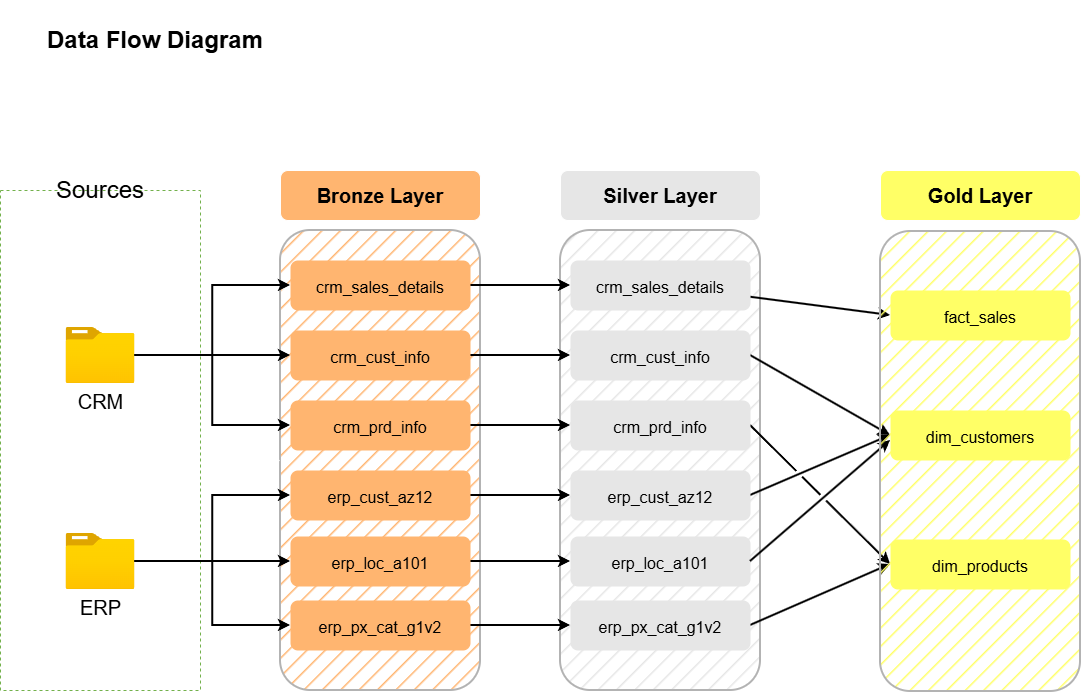

The diagram above was exported from draw.io. Its source (the exported page's mxGraphModel, read from the mxfile embedded in the PNG):
<mxGraphModel dx="1213" dy="643" grid="1" gridSize="10" guides="1" tooltips="1" connect="1" arrows="1" fold="1" page="1" pageScale="1" pageWidth="1920" pageHeight="1200" background="light-dark(#FFFFFF,#FFFFFF)" math="0" shadow="0">
  <root>
    <mxCell id="0" />
    <mxCell id="1" parent="0" />
    <mxCell id="SgNWtt1HdUzaPYTx8c-q-12" parent="1" style="rounded=1;whiteSpace=wrap;html=1;fillColor=light-dark(#FFFFFF,#FFB570);strokeColor=light-dark(#000000,#B3B3B3);fillStyle=hatch;strokeWidth=2;" value="" vertex="1">
      <mxGeometry height="460" width="200" x="330" y="280" as="geometry" />
    </mxCell>
    <mxCell id="Lx65ASUf-Zt64p5cjJv8-1" parent="1" style="rounded=1;whiteSpace=wrap;html=1;fillColor=light-dark(#FFFFFF,#E6E6E6);strokeColor=light-dark(#000000,#B3B3B3);fillStyle=hatch;strokeWidth=2;" value="" vertex="1">
      <mxGeometry height="460" width="200" x="610" y="280" as="geometry" />
    </mxCell>
    <mxCell id="SgNWtt1HdUzaPYTx8c-q-2" parent="1" style="text;html=1;whiteSpace=wrap;strokeColor=none;fillColor=none;align=center;verticalAlign=middle;rounded=0;fontColor=light-dark(#000000,#000000);fontSize=24;" value="&lt;b&gt;&lt;font&gt;Data Flow Diagram&lt;/font&gt;&lt;/b&gt;" vertex="1">
      <mxGeometry height="80" width="250" x="80" y="50" as="geometry" />
    </mxCell>
    <mxCell id="SgNWtt1HdUzaPYTx8c-q-8" parent="1" style="rounded=0;whiteSpace=wrap;html=1;fillColor=none;fontColor=#ffffff;strokeColor=#2D7600;fillStyle=auto;dashed=1;strokeWidth=1;fontSize=3;" value="" vertex="1">
      <mxGeometry height="500" width="200" x="50" y="240" as="geometry" />
    </mxCell>
    <mxCell id="SgNWtt1HdUzaPYTx8c-q-21" edge="1" parent="1" source="SgNWtt1HdUzaPYTx8c-q-10" style="edgeStyle=orthogonalEdgeStyle;rounded=0;orthogonalLoop=1;jettySize=auto;html=1;" target="SgNWtt1HdUzaPYTx8c-q-12">
      <mxGeometry relative="1" as="geometry" />
    </mxCell>
    <mxCell id="SgNWtt1HdUzaPYTx8c-q-24" edge="1" parent="1" source="SgNWtt1HdUzaPYTx8c-q-10" style="edgeStyle=orthogonalEdgeStyle;rounded=0;orthogonalLoop=1;jettySize=auto;html=1;entryX=0;entryY=0.5;entryDx=0;entryDy=0;" target="SgNWtt1HdUzaPYTx8c-q-16">
      <mxGeometry relative="1" as="geometry" />
    </mxCell>
    <mxCell id="SgNWtt1HdUzaPYTx8c-q-30" edge="1" parent="1" source="SgNWtt1HdUzaPYTx8c-q-10" style="edgeStyle=orthogonalEdgeStyle;rounded=0;orthogonalLoop=1;jettySize=auto;html=1;strokeColor=light-dark(#000000,#000000);strokeWidth=2;entryX=0;entryY=0.5;entryDx=0;entryDy=0;" target="SgNWtt1HdUzaPYTx8c-q-19">
      <mxGeometry relative="1" as="geometry" />
    </mxCell>
    <mxCell id="SgNWtt1HdUzaPYTx8c-q-10" parent="1" style="image;aspect=fixed;html=1;points=[];align=center;fontSize=20;image=img/lib/azure2/general/Folder_Blank.svg;labelBackgroundColor=none;fontColor=light-dark(#000000,#000000);" value="CRM" vertex="1">
      <mxGeometry height="56.00000000000001" width="69" x="115.5" y="377" as="geometry" />
    </mxCell>
    <mxCell id="SgNWtt1HdUzaPYTx8c-q-38" edge="1" parent="1" source="SgNWtt1HdUzaPYTx8c-q-11" style="edgeStyle=orthogonalEdgeStyle;rounded=0;orthogonalLoop=1;jettySize=auto;html=1;entryX=0;entryY=0.5;entryDx=0;entryDy=0;strokeColor=light-dark(#000000,#000000);strokeWidth=2;" target="SgNWtt1HdUzaPYTx8c-q-34">
      <mxGeometry relative="1" as="geometry" />
    </mxCell>
    <mxCell id="SgNWtt1HdUzaPYTx8c-q-11" parent="1" style="image;aspect=fixed;html=1;points=[];align=center;fontSize=20;image=img/lib/azure2/general/Folder_Blank.svg;labelBackgroundColor=none;fontColor=light-dark(#000000,#000000);" value="ERP" vertex="1">
      <mxGeometry height="56.00000000000001" width="69" x="115.5" y="583" as="geometry" />
    </mxCell>
    <mxCell id="Lx65ASUf-Zt64p5cjJv8-9" edge="1" parent="1" source="SgNWtt1HdUzaPYTx8c-q-16" style="edgeStyle=orthogonalEdgeStyle;rounded=0;orthogonalLoop=1;jettySize=auto;html=1;entryX=0;entryY=0.5;entryDx=0;entryDy=0;strokeWidth=2;strokeColor=light-dark(#000000,#000000);" target="Lx65ASUf-Zt64p5cjJv8-2">
      <mxGeometry relative="1" as="geometry" />
    </mxCell>
    <mxCell id="SgNWtt1HdUzaPYTx8c-q-16" parent="1" style="text;html=1;whiteSpace=wrap;strokeColor=none;fillColor=light-dark(#FFFFFF,#FFB570);align=center;verticalAlign=middle;rounded=1;fontColor=light-dark(#000000,#000000);fontSize=20;" value="&lt;font style=&quot;font-size: 16px;&quot;&gt;crm_sales_details&lt;/font&gt;" vertex="1">
      <mxGeometry height="50" width="180" x="340" y="310" as="geometry" />
    </mxCell>
    <mxCell id="SgNWtt1HdUzaPYTx8c-q-17" parent="1" style="text;html=1;whiteSpace=wrap;strokeColor=default;fillColor=light-dark(#FFFFFF,#FFB570);align=center;verticalAlign=middle;rounded=1;fontColor=light-dark(#000000,#000000);fontSize=20;" value="&lt;b&gt;Bronze Layer&lt;/b&gt;" vertex="1">
      <mxGeometry height="50" width="200" x="330" y="220" as="geometry" />
    </mxCell>
    <mxCell id="Lx65ASUf-Zt64p5cjJv8-11" edge="1" parent="1" source="SgNWtt1HdUzaPYTx8c-q-18" style="edgeStyle=orthogonalEdgeStyle;rounded=0;orthogonalLoop=1;jettySize=auto;html=1;entryX=0;entryY=0.5;entryDx=0;entryDy=0;labelBackgroundColor=none;fontColor=light-dark(#000000,#000000);strokeWidth=2;strokeColor=light-dark(#000000,#000000);" target="Lx65ASUf-Zt64p5cjJv8-4">
      <mxGeometry relative="1" as="geometry" />
    </mxCell>
    <mxCell id="SgNWtt1HdUzaPYTx8c-q-18" parent="1" style="text;html=1;whiteSpace=wrap;strokeColor=none;fillColor=light-dark(#FFFFFF,#FFB570);align=center;verticalAlign=middle;rounded=1;fontColor=light-dark(#000000,#000000);fontSize=20;" value="&lt;font style=&quot;font-size: 16px;&quot;&gt;crm_cust_info&lt;/font&gt;" vertex="1">
      <mxGeometry height="50" width="180" x="340" y="380" as="geometry" />
    </mxCell>
    <mxCell id="Lx65ASUf-Zt64p5cjJv8-13" edge="1" parent="1" source="SgNWtt1HdUzaPYTx8c-q-19" style="edgeStyle=orthogonalEdgeStyle;rounded=0;orthogonalLoop=1;jettySize=auto;html=1;entryX=0;entryY=0.5;entryDx=0;entryDy=0;strokeWidth=2;strokeColor=light-dark(#000000,#000000);" target="Lx65ASUf-Zt64p5cjJv8-5">
      <mxGeometry relative="1" as="geometry" />
    </mxCell>
    <mxCell id="SgNWtt1HdUzaPYTx8c-q-19" parent="1" style="text;html=1;whiteSpace=wrap;strokeColor=none;fillColor=light-dark(#FFFFFF,#FFB570);align=center;verticalAlign=middle;rounded=1;fontColor=light-dark(#000000,#000000);fontSize=20;" value="&lt;font style=&quot;font-size: 16px;&quot;&gt;crm_prd_info&lt;/font&gt;" vertex="1">
      <mxGeometry height="50" width="180" x="340" y="450" as="geometry" />
    </mxCell>
    <mxCell id="SgNWtt1HdUzaPYTx8c-q-26" edge="1" parent="1" source="SgNWtt1HdUzaPYTx8c-q-10" style="edgeStyle=orthogonalEdgeStyle;rounded=0;orthogonalLoop=1;jettySize=auto;html=1;entryX=0;entryY=0.5;entryDx=0;entryDy=0;strokeColor=light-dark(#000000,#000000);startArrow=none;startFill=0;strokeWidth=2;" target="SgNWtt1HdUzaPYTx8c-q-16">
      <mxGeometry relative="1" as="geometry" />
    </mxCell>
    <mxCell id="Lx65ASUf-Zt64p5cjJv8-15" edge="1" parent="1" source="SgNWtt1HdUzaPYTx8c-q-34" style="edgeStyle=orthogonalEdgeStyle;rounded=0;orthogonalLoop=1;jettySize=auto;html=1;entryX=0;entryY=0.5;entryDx=0;entryDy=0;strokeWidth=2;strokeColor=light-dark(#000000,#000000);" target="Lx65ASUf-Zt64p5cjJv8-6">
      <mxGeometry relative="1" as="geometry" />
    </mxCell>
    <mxCell id="SgNWtt1HdUzaPYTx8c-q-34" parent="1" style="text;html=1;whiteSpace=wrap;strokeColor=none;fillColor=light-dark(#FFFFFF,#FFB570);align=center;verticalAlign=middle;rounded=1;fontColor=light-dark(#000000,#000000);fontSize=20;" value="&lt;font style=&quot;font-size: 16px;&quot;&gt;erp_loc_a101&lt;/font&gt;" vertex="1">
      <mxGeometry height="50" width="180" x="340" y="586" as="geometry" />
    </mxCell>
    <mxCell id="Lx65ASUf-Zt64p5cjJv8-16" edge="1" parent="1" source="SgNWtt1HdUzaPYTx8c-q-35" style="edgeStyle=orthogonalEdgeStyle;rounded=0;orthogonalLoop=1;jettySize=auto;html=1;exitX=1;exitY=0.5;exitDx=0;exitDy=0;entryX=0;entryY=0.5;entryDx=0;entryDy=0;strokeWidth=2;strokeColor=light-dark(#000000,#000000);" target="Lx65ASUf-Zt64p5cjJv8-7">
      <mxGeometry relative="1" as="geometry" />
    </mxCell>
    <mxCell id="SgNWtt1HdUzaPYTx8c-q-35" parent="1" style="text;html=1;whiteSpace=wrap;strokeColor=none;fillColor=light-dark(#FFFFFF,#FFB570);align=center;verticalAlign=middle;rounded=1;fontColor=light-dark(#000000,#000000);fontSize=20;" value="&lt;font style=&quot;font-size: 16px;&quot;&gt;erp_px_cat_g1v2&lt;/font&gt;" vertex="1">
      <mxGeometry height="50" width="180" x="340" y="650" as="geometry" />
    </mxCell>
    <mxCell id="Lx65ASUf-Zt64p5cjJv8-14" edge="1" parent="1" source="SgNWtt1HdUzaPYTx8c-q-36" style="edgeStyle=orthogonalEdgeStyle;rounded=0;orthogonalLoop=1;jettySize=auto;html=1;entryX=0;entryY=0.5;entryDx=0;entryDy=0;strokeWidth=2;strokeColor=light-dark(#000000,#000000);" target="Lx65ASUf-Zt64p5cjJv8-8">
      <mxGeometry relative="1" as="geometry" />
    </mxCell>
    <mxCell id="SgNWtt1HdUzaPYTx8c-q-36" parent="1" style="text;html=1;whiteSpace=wrap;strokeColor=none;fillColor=light-dark(#FFFFFF,#FFB570);align=center;verticalAlign=middle;rounded=1;fontColor=light-dark(#000000,#000000);fontSize=20;" value="&lt;font style=&quot;font-size: 16px;&quot;&gt;erp_cust_az12&lt;/font&gt;" vertex="1">
      <mxGeometry height="50" width="180" x="340" y="520" as="geometry" />
    </mxCell>
    <mxCell id="SgNWtt1HdUzaPYTx8c-q-37" edge="1" parent="1" source="SgNWtt1HdUzaPYTx8c-q-11" style="edgeStyle=orthogonalEdgeStyle;rounded=0;orthogonalLoop=1;jettySize=auto;html=1;entryX=0;entryY=0.5;entryDx=0;entryDy=0;strokeWidth=2;strokeColor=light-dark(#000000,#000000);" target="SgNWtt1HdUzaPYTx8c-q-36">
      <mxGeometry relative="1" as="geometry" />
    </mxCell>
    <mxCell id="SgNWtt1HdUzaPYTx8c-q-39" edge="1" parent="1" source="SgNWtt1HdUzaPYTx8c-q-11" style="edgeStyle=orthogonalEdgeStyle;rounded=0;orthogonalLoop=1;jettySize=auto;html=1;entryX=0;entryY=0.5;entryDx=0;entryDy=0;strokeWidth=2;strokeColor=light-dark(#000000,#000000);" target="SgNWtt1HdUzaPYTx8c-q-35">
      <mxGeometry relative="1" as="geometry" />
    </mxCell>
    <mxCell id="SgNWtt1HdUzaPYTx8c-q-40" edge="1" parent="1" style="edgeStyle=orthogonalEdgeStyle;rounded=0;orthogonalLoop=1;jettySize=auto;html=1;strokeWidth=2;strokeColor=light-dark(#000000,#000000);" target="SgNWtt1HdUzaPYTx8c-q-18">
      <mxGeometry relative="1" as="geometry">
        <Array as="points" />
        <mxPoint x="184.5" y="405" as="sourcePoint" />
        <mxPoint x="340" y="402" as="targetPoint" />
      </mxGeometry>
    </mxCell>
    <mxCell id="lh_K-_j2hYzwdGJjYDRP-10" edge="1" parent="1" source="Lx65ASUf-Zt64p5cjJv8-2" style="rounded=0;orthogonalLoop=1;jettySize=auto;html=1;entryX=0;entryY=0.5;entryDx=0;entryDy=0;strokeWidth=2;strokeColor=light-dark(#000000,#000000);jumpStyle=gap;" target="lh_K-_j2hYzwdGJjYDRP-2">
      <mxGeometry relative="1" as="geometry" />
    </mxCell>
    <mxCell id="Lx65ASUf-Zt64p5cjJv8-2" parent="1" style="text;html=1;whiteSpace=wrap;strokeColor=none;fillColor=light-dark(#FFFFFF,#E6E6E6);align=center;verticalAlign=middle;rounded=1;fontColor=light-dark(#000000,#000000);fontSize=20;" value="&lt;font style=&quot;font-size: 16px;&quot;&gt;crm_sales_details&lt;/font&gt;" vertex="1">
      <mxGeometry height="50" width="180" x="620" y="310" as="geometry" />
    </mxCell>
    <mxCell id="Lx65ASUf-Zt64p5cjJv8-3" parent="1" style="text;html=1;whiteSpace=wrap;strokeColor=default;fillColor=light-dark(#FFFFFF,#E6E6E6);align=center;verticalAlign=middle;rounded=1;fontColor=light-dark(#000000,#000000);fontSize=20;" value="&lt;b&gt;Silver Layer&lt;/b&gt;" vertex="1">
      <mxGeometry height="50" width="200" x="610" y="220" as="geometry" />
    </mxCell>
    <mxCell id="lh_K-_j2hYzwdGJjYDRP-11" edge="1" parent="1" source="Lx65ASUf-Zt64p5cjJv8-4" style="rounded=0;orthogonalLoop=1;jettySize=auto;html=1;exitX=1;exitY=0.5;exitDx=0;exitDy=0;entryX=0;entryY=0.5;entryDx=0;entryDy=0;strokeWidth=2;strokeColor=light-dark(#000000,#000000);jumpStyle=gap;" target="lh_K-_j2hYzwdGJjYDRP-8">
      <mxGeometry relative="1" as="geometry" />
    </mxCell>
    <mxCell id="Lx65ASUf-Zt64p5cjJv8-4" parent="1" style="text;html=1;whiteSpace=wrap;strokeColor=none;fillColor=light-dark(#FFFFFF,#E6E6E6);align=center;verticalAlign=middle;rounded=1;fontColor=light-dark(#000000,#000000);fontSize=20;" value="&lt;font style=&quot;font-size: 16px;&quot;&gt;crm_cust_info&lt;/font&gt;" vertex="1">
      <mxGeometry height="50" width="180" x="620" y="380" as="geometry" />
    </mxCell>
    <mxCell id="Lx65ASUf-Zt64p5cjJv8-6" parent="1" style="text;html=1;whiteSpace=wrap;strokeColor=none;fillColor=light-dark(#FFFFFF,#E6E6E6);align=center;verticalAlign=middle;rounded=1;fontColor=light-dark(#000000,#000000);fontSize=20;" value="&lt;span style=&quot;font-size: 16px;&quot;&gt;erp_loc_a101&lt;/span&gt;" vertex="1">
      <mxGeometry height="50" width="180" x="620" y="586" as="geometry" />
    </mxCell>
    <mxCell id="lh_K-_j2hYzwdGJjYDRP-15" edge="1" parent="1" source="Lx65ASUf-Zt64p5cjJv8-7" style="rounded=0;orthogonalLoop=1;jettySize=auto;html=1;entryX=0;entryY=0.5;entryDx=0;entryDy=0;strokeWidth=2;strokeColor=light-dark(#000000,#000000);exitX=1;exitY=0.5;exitDx=0;exitDy=0;" target="lh_K-_j2hYzwdGJjYDRP-4">
      <mxGeometry relative="1" as="geometry" />
    </mxCell>
    <mxCell id="Lx65ASUf-Zt64p5cjJv8-7" parent="1" style="text;html=1;whiteSpace=wrap;strokeColor=none;fillColor=light-dark(#FFFFFF,#E6E6E6);align=center;verticalAlign=middle;rounded=1;fontColor=light-dark(#000000,#000000);fontSize=20;" value="&lt;span style=&quot;font-size: 16px;&quot;&gt;erp_px_cat_g1v2&lt;/span&gt;" vertex="1">
      <mxGeometry height="50" width="180" x="620" y="650" as="geometry" />
    </mxCell>
    <mxCell id="lh_K-_j2hYzwdGJjYDRP-13" edge="1" parent="1" source="Lx65ASUf-Zt64p5cjJv8-6" style="rounded=0;orthogonalLoop=1;jettySize=auto;html=1;strokeWidth=2;strokeColor=light-dark(#000000,#000000);exitX=1;exitY=0.5;exitDx=0;exitDy=0;jumpStyle=gap;">
      <mxGeometry relative="1" as="geometry">
        <mxPoint x="940.0000000000005" y="490.0000000000002" as="targetPoint" />
      </mxGeometry>
    </mxCell>
    <mxCell id="lh_K-_j2hYzwdGJjYDRP-14" edge="1" parent="1" source="Lx65ASUf-Zt64p5cjJv8-8" style="rounded=0;orthogonalLoop=1;jettySize=auto;html=1;exitX=1;exitY=0.5;exitDx=0;exitDy=0;strokeWidth=2;strokeColor=light-dark(#000000,#000000);entryX=0;entryY=0.5;entryDx=0;entryDy=0;jumpStyle=gap;" target="lh_K-_j2hYzwdGJjYDRP-8">
      <mxGeometry relative="1" as="geometry" />
    </mxCell>
    <mxCell id="Lx65ASUf-Zt64p5cjJv8-8" parent="1" style="text;html=1;whiteSpace=wrap;strokeColor=none;fillColor=light-dark(#FFFFFF,#E6E6E6);align=center;verticalAlign=middle;rounded=1;fontColor=light-dark(#000000,#000000);fontSize=20;" value="&lt;span style=&quot;font-size: 16px;&quot;&gt;erp_cust_az12&lt;/span&gt;" vertex="1">
      <mxGeometry height="50" width="180" x="620" y="520" as="geometry" />
    </mxCell>
    <mxCell id="lh_K-_j2hYzwdGJjYDRP-12" edge="1" parent="1" source="Lx65ASUf-Zt64p5cjJv8-5" style="rounded=0;orthogonalLoop=1;jettySize=auto;html=1;entryX=0;entryY=0.5;entryDx=0;entryDy=0;strokeWidth=2;strokeColor=light-dark(#000000,#000000);exitX=1;exitY=0.5;exitDx=0;exitDy=0;jumpStyle=gap;" target="lh_K-_j2hYzwdGJjYDRP-4">
      <mxGeometry relative="1" as="geometry" />
    </mxCell>
    <mxCell id="Lx65ASUf-Zt64p5cjJv8-5" parent="1" style="text;html=1;whiteSpace=wrap;strokeColor=none;fillColor=light-dark(#FFFFFF,#E6E6E6);align=center;verticalAlign=middle;rounded=1;fontColor=light-dark(#000000,#000000);fontSize=20;" value="&lt;font style=&quot;font-size: 16px;&quot;&gt;crm_prd_info&lt;/font&gt;" vertex="1">
      <mxGeometry height="50" width="180" x="620" y="450" as="geometry" />
    </mxCell>
    <mxCell id="SgNWtt1HdUzaPYTx8c-q-9" parent="1" style="text;html=1;whiteSpace=wrap;strokeColor=none;fillColor=none;align=center;verticalAlign=middle;rounded=0;" value="&lt;font style=&quot;color: light-dark(rgb(0, 0, 0), rgb(0, 0, 0)); font-size: 24px;&quot;&gt;Sources&lt;/font&gt;" vertex="1">
      <mxGeometry height="40" width="120" x="90" y="220" as="geometry" />
    </mxCell>
    <mxCell id="lh_K-_j2hYzwdGJjYDRP-1" parent="1" style="rounded=1;whiteSpace=wrap;html=1;fillColor=light-dark(#FFFFFF,#FFFF66);strokeColor=light-dark(#000000,#B3B3B3);fillStyle=hatch;strokeWidth=2;" value="" vertex="1">
      <mxGeometry height="460" width="200" x="930" y="281" as="geometry" />
    </mxCell>
    <mxCell id="lh_K-_j2hYzwdGJjYDRP-2" parent="1" style="text;html=1;whiteSpace=wrap;strokeColor=none;fillColor=light-dark(#FFFFFF,#FFFF66);align=center;verticalAlign=middle;rounded=1;fontColor=light-dark(#000000,#000000);fontSize=20;" value="&lt;font style=&quot;font-size: 16px;&quot;&gt;fact_sales&lt;/font&gt;" vertex="1">
      <mxGeometry height="50" width="180" x="940" y="340" as="geometry" />
    </mxCell>
    <mxCell id="lh_K-_j2hYzwdGJjYDRP-3" parent="1" style="text;html=1;whiteSpace=wrap;strokeColor=default;fillColor=light-dark(#FFFFFF,#FFFF66);align=center;verticalAlign=middle;rounded=1;fontColor=light-dark(#000000,#000000);fontSize=20;" value="&lt;b&gt;Gold Layer&lt;/b&gt;" vertex="1">
      <mxGeometry height="50" width="200" x="930" y="220" as="geometry" />
    </mxCell>
    <mxCell id="lh_K-_j2hYzwdGJjYDRP-4" parent="1" style="text;html=1;whiteSpace=wrap;strokeColor=none;fillColor=light-dark(#FFFFFF,#FFFF66);align=center;verticalAlign=middle;rounded=1;fontColor=light-dark(#000000,#000000);fontSize=20;" value="&lt;font style=&quot;font-size: 16px;&quot;&gt;dim_products&lt;/font&gt;" vertex="1">
      <mxGeometry height="50" width="180" x="940" y="589" as="geometry" />
    </mxCell>
    <mxCell id="lh_K-_j2hYzwdGJjYDRP-8" parent="1" style="text;html=1;whiteSpace=wrap;strokeColor=none;fillColor=light-dark(#FFFFFF,#FFFF66);align=center;verticalAlign=middle;rounded=1;fontColor=light-dark(#000000,#000000);fontSize=20;" value="&lt;font style=&quot;font-size: 16px;&quot;&gt;dim_customers&lt;/font&gt;" vertex="1">
      <mxGeometry height="50" width="180" x="940" y="460" as="geometry" />
    </mxCell>
  </root>
</mxGraphModel>